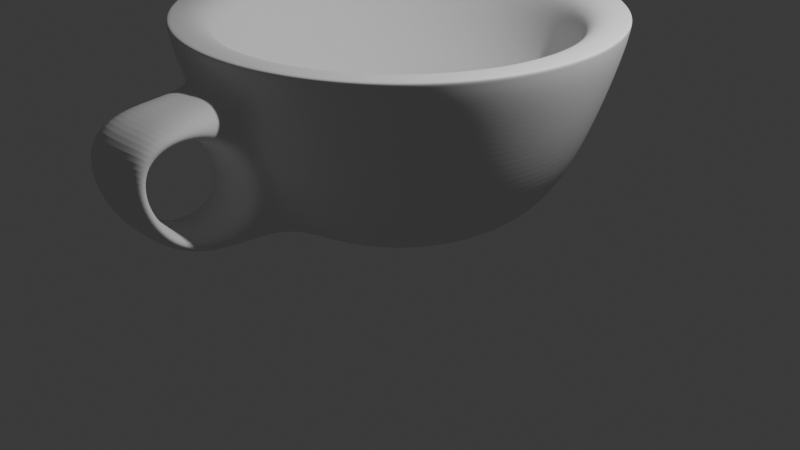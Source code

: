 # Source: Chasha.blend  (saved by Blender 4.3.34; exported with 4.5.12 LTS)
import bpy
from mathutils import Matrix  # noqa: F401  (used for matrix-valued properties, if any)

bpy.ops.wm.read_factory_settings(use_empty=True)
scene = bpy.context.scene
scene.name = 'Scene'

# ---- collections
col_collection = bpy.data.collections.new('Collection'); scene.collection.children.link(col_collection)

# ---- world
world_world = bpy.data.worlds.new('World'); scene.world = world_world
world_world.use_nodes = True; world_world.node_tree.nodes.clear()
_N = world_world.node_tree.nodes; _L = world_world.node_tree.links
n0 = _N.new('ShaderNodeOutputWorld'); n0.name = 'World Output'; n0.location = (300, 300)
n1 = _N.new('ShaderNodeBackground'); n1.name = 'Background'; n1.location = (10, 300)
n1.inputs[0].default_value = (0.05088, 0.05088, 0.05088, 1.0)
_L.new(n1.outputs[0], n0.inputs[0])
n0.is_active_output = True
world_world.color = (0.05088, 0.05088, 0.05088)
world_world.sun_shadow_jitter_overblur = 0.0

# ---- cameras
cam_camera = bpy.data.cameras.new('Camera')
cam_camera.clip_end = 100.0
cam_camera.ortho_scale = 7.314

# ---- lights
light_light = bpy.data.lights.new('Light', 'POINT')
light_light.energy = 1000.0
light_light.shadow_soft_size = 0.1

# ---- meshes
me_cylinder = bpy.data.meshes.new('Cylinder')
me_cylinder.from_pydata([(0.0, 1.0, -1.0), (-1.923e-08, 1.661, 1.0), (0.1951, 0.9808, -1.0), (0.324, 1.629, 1.0), (0.3827, 0.9239, -1.0), (0.6355, 1.534, 1.0), (0.5556, 0.8315, -1.0), (0.9225, 1.381, 1.0), (0.7071, 0.7071, -1.0), (1.174, 1.174, 1.0), (0.8315, 0.5556, -1.0), (1.381, 0.9225, 1.0), (0.9239, 0.3827, -1.0), (1.534, 0.6355, 1.0), (0.9808, 0.1951, -1.0), (1.629, 0.324, 1.0), (1.0, 0.0, -1.0), (1.661, -1.161e-08, 1.0), (0.9808, -0.1951, -1.0), (1.629, -0.324, 1.0), (0.9239, -0.3827, -1.0), (1.534, -0.6355, 1.0), (0.8315, -0.5556, -1.0), (1.381, -0.9225, 1.0), (0.7071, -0.7071, -1.0), (1.174, -1.174, 1.0), (0.5556, -0.8315, -1.0), (0.9225, -1.381, 1.0), (0.3827, -0.9239, -1.0), (0.6355, -1.534, 1.0), (0.1951, -0.9808, -1.0), (0.324, -1.629, 1.0), (0.0, -1.0, -1.0), (-1.923e-08, -1.661, 1.0), (-0.1951, -0.9808, -1.0), (-0.324, -1.629, 1.0), (-0.3827, -0.9239, -1.0), (-0.6355, -1.534, 1.0), (-0.5556, -0.8315, -1.0), (-0.9225, -1.381, 1.0), (-0.7071, -0.7071, -1.0), (-1.174, -1.174, 1.0), (-0.8315, -0.5556, -1.0), (-1.381, -0.9225, 1.0), (-0.9239, -0.3827, -1.0), (-1.534, -0.6355, 1.0), (-0.9808, -0.1951, -1.0), (-1.629, -0.324, 1.0), (-1.0, 0.0, -1.0), (-1.661, -1.161e-08, 1.0), (-0.9808, 0.1951, -1.0), (-1.629, 0.324, 1.0), (-0.9239, 0.3827, -1.0), (-1.534, 0.6355, 1.0), (-0.8315, 0.5556, -1.0), (-1.381, 0.9225, 1.0), (-0.7071, 0.7071, -1.0), (-1.174, 1.174, 1.0), (-0.5556, 0.8315, -1.0), (-0.9225, 1.381, 1.0), (-0.3827, 0.9239, -1.0), (-0.6355, 1.534, 1.0), (-0.1951, 0.9808, -1.0), (-0.324, 1.629, 1.0), (0.4178, 2.101, 1.0), (-1.382e-08, 2.142, 1.0), (0.8196, 1.979, 1.0), (1.19, 1.781, 1.0), (1.514, 1.514, 1.0), (1.781, 1.19, 1.0), (1.979, 0.8196, 1.0), (2.101, 0.4178, 1.0), (2.142, -1.701e-08, 1.0), (2.101, -0.4178, 1.0), (1.979, -0.8196, 1.0), (1.781, -1.19, 1.0), (1.514, -1.514, 1.0), (1.19, -1.781, 1.0), (0.8196, -1.979, 1.0), (0.4178, -2.101, 1.0), (-1.382e-08, -2.142, 1.0), (-0.4178, -2.101, 1.0), (-0.8196, -1.979, 1.0), (-1.19, -1.781, 1.0), (-1.514, -1.514, 1.0), (-1.781, -1.19, 1.0), (-1.979, -0.8196, 1.0), (-2.101, -0.4178, 1.0), (-2.142, -1.701e-08, 1.0), (-2.101, 0.4178, 1.0), (-1.979, 0.8196, 1.0), (-1.781, 1.19, 1.0), (-1.514, 1.514, 1.0), (-1.19, 1.781, 1.0), (-0.8196, 1.979, 1.0), (-0.4178, 2.101, 1.0), (-2.303e-08, 1.661, 0.2681), (0.324, 1.629, 0.2681), (0.6355, 1.534, 0.2681), (0.9225, 1.381, 0.2681), (1.174, 1.174, 0.2681), (1.381, 0.9225, 0.2681), (1.534, 0.6355, 0.2681), (1.629, 0.324, 0.2681), (1.661, -1.161e-08, 0.2681), (1.629, -0.324, 0.2681), (1.534, -0.6355, 0.2681), (1.381, -0.9225, 0.2681), (1.174, -1.174, 0.2681), (0.9225, -1.381, 0.2681), (0.6355, -1.534, 0.2681), (0.324, -1.629, 0.2681), (-2.303e-08, -1.661, 0.2681), (-0.324, -1.629, 0.2681), (-0.6355, -1.534, 0.2681), (-0.9225, -1.381, 0.2681), (-1.174, -1.174, 0.2681), (-1.381, -0.9225, 0.2681), (-1.534, -0.6355, 0.2681), (-1.629, -0.324, 0.2681), (-1.661, -1.161e-08, 0.2681), (-1.629, 0.324, 0.2681), (-1.534, 0.6355, 0.2681), (-1.381, 0.9225, 0.2681), (-1.174, 1.174, 0.2681), (-0.9225, 1.381, 0.2681), (-0.6355, 1.534, 0.2681), (-0.324, 1.629, 0.2681), (2.03e-08, 0.8438, -0.8261), (0.1646, 0.8276, -0.8261), (0.3229, 0.7796, -0.8261), (0.4688, 0.7016, -0.8261), (0.5966, 0.5966, -0.8261), (0.7016, 0.4688, -0.8261), (0.7796, 0.3229, -0.8261), (0.8276, 0.1646, -0.8261), (0.8438, -2.972e-08, -0.8261), (0.8276, -0.1646, -0.8261), (0.7796, -0.3229, -0.8261), (0.7016, -0.4688, -0.8261), (0.5966, -0.5966, -0.8261), (0.4688, -0.7016, -0.8261), (0.3229, -0.7796, -0.8261), (0.1646, -0.8276, -0.8261), (2.03e-08, -0.8438, -0.8261), (-0.1646, -0.8276, -0.8261), (-0.3229, -0.7796, -0.8261), (-0.4688, -0.7016, -0.8261), (-0.5966, -0.5966, -0.8261), (-0.7016, -0.4688, -0.8261), (-0.7796, -0.3229, -0.8261), (-0.8276, -0.1646, -0.8261), (-0.8438, -2.972e-08, -0.8261), (-0.8276, 0.1646, -0.8261), (-0.7796, 0.3229, -0.8261), (-0.7016, 0.4688, -0.8261), (-0.5966, 0.5966, -0.8261), (-0.4688, 0.7016, -0.8261), (-0.3229, 0.7796, -0.8261), (-0.1646, 0.8276, -0.8261), (-7.703e-09, 1.636, -0.6587), (-1.316e-08, 2.087, 0.6587), (0.4072, 2.047, 0.6587), (0.3192, 1.605, -0.6587), (0.7987, 1.928, 0.6587), (0.6261, 1.512, -0.6587), (1.16, 1.735, 0.6587), (0.909, 1.36, -0.6587), (1.476, 1.476, 0.6587), (1.157, 1.157, -0.6587), (1.735, 1.16, 0.6587), (1.36, 0.909, -0.6587), (1.928, 0.7987, 0.6587), (1.512, 0.6261, -0.6587), (2.047, 0.4072, 0.6587), (1.605, 0.3192, -0.6587), (2.087, -1.517e-08, 0.6587), (1.636, -8.445e-09, -0.6587), (2.047, -0.4072, 0.6587), (1.605, -0.3192, -0.6587), (1.928, -0.7987, 0.6587), (1.512, -0.6261, -0.6587), (1.735, -1.16, 0.6587), (1.36, -0.909, -0.6587), (1.476, -1.476, 0.6587), (1.157, -1.157, -0.6587), (1.16, -1.735, 0.6587), (0.909, -1.36, -0.6587), (0.7987, -1.928, 0.6587), (0.6261, -1.512, -0.6587), (0.3949, -2.18, 0.4747), (0.3315, -1.861, -0.4747), (-1.316e-08, -2.087, 0.6587), (-7.703e-09, -1.636, -0.6587), (-0.3949, -2.18, 0.4747), (-0.3315, -1.861, -0.4747), (-0.7987, -1.928, 0.6587), (-0.6261, -1.512, -0.6587), (-1.16, -1.735, 0.6587), (-0.909, -1.36, -0.6587), (-1.476, -1.476, 0.6587), (-1.157, -1.157, -0.6587), (-1.735, -1.16, 0.6587), (-1.36, -0.909, -0.6587), (-1.928, -0.7987, 0.6587), (-1.512, -0.6261, -0.6587), (-2.047, -0.4072, 0.6587), (-1.605, -0.3192, -0.6587), (-2.087, -1.517e-08, 0.6587), (-1.636, -8.445e-09, -0.6587), (-2.047, 0.4072, 0.6587), (-1.605, 0.3192, -0.6587), (-1.928, 0.7987, 0.6587), (-1.512, 0.6261, -0.6587), (-1.735, 1.16, 0.6587), (-1.36, 0.909, -0.6587), (-1.476, 1.476, 0.6587), (-1.157, 1.157, -0.6587), (-1.16, 1.735, 0.6587), (-0.909, 1.36, -0.6587), (-0.7987, 1.928, 0.6587), (-0.6261, 1.512, -0.6587), (-0.4072, 2.047, 0.6587), (-0.3192, 1.605, -0.6587), (0.3949, -3.104, 0.4747), (0.3315, -2.785, -0.4747), (-1.316e-08, -3.401, 0.6587), (-7.703e-09, -2.95, -0.6587), (-0.3949, -3.104, 0.4747), (-0.3315, -2.785, -0.4747), (0.4072, -2.047, 0.6587), (0.3192, -1.605, -0.6587), (-0.3192, -1.605, -0.6587), (-0.3192, -2.918, -0.6587), (-0.4072, -2.047, 0.6587), (0.4072, -3.361, 0.6587), (0.3192, -2.918, -0.6587), (-0.4072, -3.361, 0.6587), (-1.381e-08, 2.14, 0.9926), (0.4176, 2.099, 0.9926), (0.8191, 1.978, 0.9926), (1.189, 1.78, 0.9926), (1.514, 1.514, 0.9926), (1.78, 1.189, 0.9926), (1.978, 0.8191, 0.9926), (2.099, 0.4176, 0.9926), (2.14, -1.697e-08, 0.9926), (2.099, -0.4176, 0.9926), (1.978, -0.8191, 0.9926), (1.78, -1.189, 0.9926), (1.514, -1.514, 0.9926), (1.189, -1.78, 0.9926), (0.8191, -1.978, 0.9926), (0.4176, -2.099, 0.9926), (-1.381e-08, -2.14, 0.9926), (-0.4176, -2.099, 0.9926), (-0.8191, -1.978, 0.9926), (-1.189, -1.78, 0.9926), (-1.514, -1.514, 0.9926), (-1.78, -1.189, 0.9926), (-1.978, -0.8191, 0.9926), (-2.099, -0.4176, 0.9926), (-2.14, -1.697e-08, 0.9926), (-2.099, 0.4176, 0.9926), (-1.978, 0.8191, 0.9926), (-1.78, 1.189, 0.9926), (-1.514, 1.514, 0.9926), (-1.189, 1.78, 0.9926), (-0.8191, 1.978, 0.9926), (-0.4176, 2.099, 0.9926), (0.2144, 1.078, -0.9468), (0.4206, 1.015, -0.9468), (0.6106, 0.9139, -0.9468), (0.7772, 0.7772, -0.9468), (0.9139, 0.6106, -0.9468), (1.015, 0.4206, -0.9468), (1.078, 0.2144, -0.9468), (1.099, -1.315e-09, -0.9468), (1.078, -0.2144, -0.9468), (1.015, -0.4206, -0.9468), (0.9139, -0.6106, -0.9468), (0.7772, -0.7772, -0.9468), (0.6106, -0.9139, -0.9468), (0.4206, -1.015, -0.9468), (0.2144, -1.078, -0.9468), (-1.2e-09, -1.099, -0.9468), (-0.2144, -1.078, -0.9468), (-0.4206, -1.015, -0.9468), (-0.6106, -0.9139, -0.9468), (-0.7772, -0.7772, -0.9468), (-0.9139, -0.6106, -0.9468), (-1.015, -0.4206, -0.9468), (-1.078, -0.2144, -0.9468), (-1.099, -1.315e-09, -0.9468), (-1.078, 0.2144, -0.9468), (-1.015, 0.4206, -0.9468), (-0.9139, 0.6106, -0.9468), (-0.7772, 0.7772, -0.9468), (-0.6106, 0.9139, -0.9468), (-0.4206, 1.015, -0.9468), (-0.2144, 1.078, -0.9468), (-1.2e-09, 1.099, -0.9468), (-0.7625, -0.7625, -0.5119), (-0.8966, -0.5991, -0.5119), (1.058, 0.2104, -0.5119), (1.078, -2.452e-08, -0.5119), (-0.9962, -0.4127, -0.5119), (1.058, -0.2104, -0.5119), (-1.058, -0.2104, -0.5119), (0.9962, -0.4127, -0.5119), (-1.078, -2.452e-08, -0.5119), (0.8966, -0.5991, -0.5119), (-1.058, 0.2104, -0.5119), (0.7625, -0.7625, -0.5119), (-0.9962, 0.4127, -0.5119), (0.5991, -0.8966, -0.5119), (-0.8966, 0.5991, -0.5119), (0.4127, -0.9962, -0.5119), (7.855e-09, 1.078, -0.5119), (0.2104, 1.058, -0.5119), (-0.7625, 0.7625, -0.5119), (0.2104, -1.058, -0.5119), (0.4127, 0.9962, -0.5119), (-0.5991, 0.8966, -0.5119), (7.855e-09, -1.078, -0.5119), (0.5991, 0.8966, -0.5119), (-0.4127, 0.9962, -0.5119), (-0.2104, -1.058, -0.5119), (0.7625, 0.7625, -0.5119), (-0.2104, 1.058, -0.5119), (-0.4127, -0.9962, -0.5119), (0.8966, 0.5991, -0.5119), (-0.5991, -0.8966, -0.5119), (0.9962, 0.4127, -0.5119)], [], [(238, 65, 64, 239), (239, 64, 66, 240), (240, 66, 67, 241), (241, 67, 68, 242), (242, 68, 69, 243), (243, 69, 70, 244), (244, 70, 71, 245), (245, 71, 72, 246), (246, 72, 73, 247), (247, 73, 74, 248), (248, 74, 75, 249), (249, 75, 76, 250), (250, 76, 77, 251), (251, 77, 78, 252), (252, 78, 79, 253), (253, 79, 80, 254), (254, 80, 81, 255), (255, 81, 82, 256), (256, 82, 83, 257), (257, 83, 84, 258), (258, 84, 85, 259), (259, 85, 86, 260), (260, 86, 87, 261), (261, 87, 88, 262), (262, 88, 89, 263), (263, 89, 90, 264), (264, 90, 91, 265), (265, 91, 92, 266), (266, 92, 93, 267), (267, 93, 94, 268), (15, 13, 102, 103), (268, 94, 95, 269), (269, 95, 65, 238), (0, 2, 4, 6, 8, 10, 12, 14, 16, 18, 20, 22, 24, 26, 28, 30, 32, 34, 36, 38, 40, 42, 44, 46, 48, 50, 52, 54, 56, 58, 60, 62), (1, 3, 64, 65), (3, 5, 66, 64), (5, 7, 67, 66), (7, 9, 68, 67), (9, 11, 69, 68), (11, 13, 70, 69), (13, 15, 71, 70), (15, 17, 72, 71), (17, 19, 73, 72), (19, 21, 74, 73), (21, 23, 75, 74), (23, 25, 76, 75), (25, 27, 77, 76), (27, 29, 78, 77), (29, 31, 79, 78), (31, 33, 80, 79), (33, 35, 81, 80), (35, 37, 82, 81), (37, 39, 83, 82), (39, 41, 84, 83), (41, 43, 85, 84), (43, 45, 86, 85), (45, 47, 87, 86), (47, 49, 88, 87), (49, 51, 89, 88), (51, 53, 90, 89), (53, 55, 91, 90), (55, 57, 92, 91), (57, 59, 93, 92), (59, 61, 94, 93), (61, 63, 95, 94), (63, 1, 65, 95), (303, 302, 148, 149), (43, 41, 116, 117), (17, 15, 103, 104), (45, 43, 117, 118), (19, 17, 104, 105), (47, 45, 118, 119), (21, 19, 105, 106), (49, 47, 119, 120), (23, 21, 106, 107), (51, 49, 120, 121), (25, 23, 107, 108), (53, 51, 121, 122), (27, 25, 108, 109), (55, 53, 122, 123), (29, 27, 109, 110), (3, 1, 96, 97), (57, 55, 123, 124), (31, 29, 110, 111), (5, 3, 97, 98), (59, 57, 124, 125), (33, 31, 111, 112), (7, 5, 98, 99), (61, 59, 125, 126), (35, 33, 112, 113), (9, 7, 99, 100), (63, 61, 126, 127), (37, 35, 113, 114), (11, 9, 100, 101), (1, 63, 127, 96), (39, 37, 114, 115), (13, 11, 101, 102), (41, 39, 115, 116), (129, 128, 159, 158, 157, 156, 155, 154, 153, 152, 151, 150, 149, 148, 147, 146, 145, 144, 143, 142, 141, 140, 139, 138, 137, 136, 135, 134, 133, 132, 131, 130), (305, 304, 135, 136), (306, 303, 149, 150), (307, 305, 136, 137), (308, 306, 150, 151), (309, 307, 137, 138), (310, 308, 151, 152), (311, 309, 138, 139), (312, 310, 152, 153), (313, 311, 139, 140), (314, 312, 153, 154), (315, 313, 140, 141), (316, 314, 154, 155), (317, 315, 141, 142), (319, 318, 128, 129), (320, 316, 155, 156), (321, 317, 142, 143), (322, 319, 129, 130), (323, 320, 156, 157), (324, 321, 143, 144), (325, 322, 130, 131), (326, 323, 157, 158), (327, 324, 144, 145), (328, 325, 131, 132), (329, 326, 158, 159), (330, 327, 145, 146), (331, 328, 132, 133), (318, 329, 159, 128), (332, 330, 146, 147), (333, 331, 133, 134), (302, 332, 147, 148), (304, 333, 134, 135), (300, 223, 160, 301), (223, 222, 161, 160), (299, 221, 223, 300), (221, 220, 222, 223), (298, 219, 221, 299), (219, 218, 220, 221), (297, 217, 219, 298), (217, 216, 218, 219), (296, 215, 217, 297), (215, 214, 216, 217), (295, 213, 215, 296), (213, 212, 214, 215), (294, 211, 213, 295), (211, 210, 212, 213), (293, 209, 211, 294), (209, 208, 210, 211), (292, 207, 209, 293), (207, 206, 208, 209), (291, 205, 207, 292), (205, 204, 206, 207), (290, 203, 205, 291), (203, 202, 204, 205), (289, 201, 203, 290), (201, 200, 202, 203), (288, 199, 201, 289), (199, 198, 200, 201), (287, 197, 199, 288), (197, 196, 198, 199), (286, 232, 197, 287), (232, 234, 196, 197), (285, 193, 232, 286), (230, 192, 226, 235), (284, 231, 193, 285), (229, 228, 224, 225), (283, 189, 231, 284), (189, 188, 230, 231), (282, 187, 189, 283), (187, 186, 188, 189), (281, 185, 187, 282), (185, 184, 186, 187), (280, 183, 185, 281), (183, 182, 184, 185), (279, 181, 183, 280), (181, 180, 182, 183), (278, 179, 181, 279), (179, 178, 180, 181), (277, 177, 179, 278), (177, 176, 178, 179), (276, 175, 177, 277), (175, 174, 176, 177), (275, 173, 175, 276), (173, 172, 174, 175), (274, 171, 173, 275), (171, 170, 172, 173), (273, 169, 171, 274), (169, 168, 170, 171), (272, 167, 169, 273), (167, 166, 168, 169), (271, 165, 167, 272), (165, 164, 166, 167), (270, 163, 165, 271), (163, 162, 164, 165), (301, 160, 163, 270), (160, 161, 162, 163), (227, 226, 237, 233), (236, 235, 226, 227), (195, 229, 225, 191), (192, 234, 237, 226), (193, 231, 236, 227), (232, 193, 227, 233), (190, 191, 231, 230), (229, 195, 232, 233), (195, 194, 234, 232), (225, 224, 235, 236), (228, 229, 233, 237), (194, 228, 237, 234), (224, 190, 230, 235), (191, 225, 236, 231), (228, 194, 190, 224), (194, 195, 191, 190), (222, 269, 238, 161), (220, 268, 269, 222), (218, 267, 268, 220), (216, 266, 267, 218), (214, 265, 266, 216), (212, 264, 265, 214), (210, 263, 264, 212), (208, 262, 263, 210), (206, 261, 262, 208), (204, 260, 261, 206), (202, 259, 260, 204), (200, 258, 259, 202), (198, 257, 258, 200), (196, 256, 257, 198), (234, 255, 256, 196), (192, 254, 255, 234), (230, 253, 254, 192), (188, 252, 253, 230), (186, 251, 252, 188), (184, 250, 251, 186), (182, 249, 250, 184), (180, 248, 249, 182), (178, 247, 248, 180), (176, 246, 247, 178), (174, 245, 246, 176), (172, 244, 245, 174), (170, 243, 244, 172), (168, 242, 243, 170), (166, 241, 242, 168), (164, 240, 241, 166), (162, 239, 240, 164), (161, 238, 239, 162), (0, 301, 270, 2), (2, 270, 271, 4), (4, 271, 272, 6), (6, 272, 273, 8), (8, 273, 274, 10), (10, 274, 275, 12), (12, 275, 276, 14), (14, 276, 277, 16), (16, 277, 278, 18), (18, 278, 279, 20), (20, 279, 280, 22), (22, 280, 281, 24), (24, 281, 282, 26), (26, 282, 283, 28), (28, 283, 284, 30), (30, 284, 285, 32), (32, 285, 286, 34), (34, 286, 287, 36), (36, 287, 288, 38), (38, 288, 289, 40), (40, 289, 290, 42), (42, 290, 291, 44), (44, 291, 292, 46), (46, 292, 293, 48), (48, 293, 294, 50), (50, 294, 295, 52), (52, 295, 296, 54), (54, 296, 297, 56), (56, 297, 298, 58), (58, 298, 299, 60), (60, 299, 300, 62), (62, 300, 301, 0), (103, 102, 333, 304), (116, 115, 332, 302), (102, 101, 331, 333), (115, 114, 330, 332), (96, 127, 329, 318), (101, 100, 328, 331), (114, 113, 327, 330), (127, 126, 326, 329), (100, 99, 325, 328), (113, 112, 324, 327), (126, 125, 323, 326), (99, 98, 322, 325), (112, 111, 321, 324), (125, 124, 320, 323), (98, 97, 319, 322), (111, 110, 317, 321), (124, 123, 316, 320), (97, 96, 318, 319), (110, 109, 315, 317), (123, 122, 314, 316), (109, 108, 313, 315), (122, 121, 312, 314), (108, 107, 311, 313), (121, 120, 310, 312), (107, 106, 309, 311), (120, 119, 308, 310), (106, 105, 307, 309), (119, 118, 306, 308), (105, 104, 305, 307), (118, 117, 303, 306), (104, 103, 304, 305), (117, 116, 302, 303)])
_uv = me_cylinder.uv_layers.new(name='UVMap')
_uv.uv.foreach_set('vector', [1.0, 0.9974, 1.0, 1.0, 0.9688, 1.0, 0.9687, 0.9974, 0.9687, 0.9974, 0.9688, 1.0, 0.9375, 1.0, 0.9375, 0.9974, 0.9375, 0.9974, 0.9375, 1.0, 0.9062, 1.0, 0.9062, 0.9974, 0.9062, 0.9974, 0.9062, 1.0, 0.875, 1.0, 0.875, 0.9974, 0.875, 0.9974, 0.875, 1.0, 0.8438, 1.0, 0.8438, 0.9974, 0.8438, 0.9974, 0.8438, 1.0, 0.8125, 1.0, 0.8125, 0.9974, 0.8125, 0.9974, 0.8125, 1.0, 0.7812, 1.0, 0.7812, 0.9974, 0.7812, 0.9974, 0.7812, 1.0, 0.75, 1.0, 0.75, 0.9974, 0.75, 0.9974, 0.75, 1.0, 0.7188, 1.0, 0.7188, 0.9974, 0.7188, 0.9974, 0.7188, 1.0, 0.6875, 1.0, 0.6875, 0.9974, 0.6875, 0.9974, 0.6875, 1.0, 0.6562, 1.0, 0.6562, 0.9974, 0.6562, 0.9974, 0.6562, 1.0, 0.625, 1.0, 0.625, 0.9974, 0.625, 0.9974, 0.625, 1.0, 0.5938, 1.0, 0.5938, 0.9974, 0.5938, 0.9974, 0.5938, 1.0, 0.5625, 1.0, 0.5625, 0.9974, 0.5625, 0.9974, 0.5625, 1.0, 0.5312, 1.0, 0.5312, 0.9974, 0.5312, 0.9974, 0.5312, 1.0, 0.5, 1.0, 0.5, 0.9974, 0.5, 0.9974, 0.5, 1.0, 0.4688, 1.0, 0.4688, 0.9974, 0.4688, 0.9974, 0.4688, 1.0, 0.4375, 1.0, 0.4375, 0.9974, 0.4375, 0.9974, 0.4375, 1.0, 0.4062, 1.0, 0.4062, 0.9974, 0.4062, 0.9974, 0.4062, 1.0, 0.375, 1.0, 0.375, 0.9974, 0.375, 0.9974, 0.375, 1.0, 0.3438, 1.0, 0.3438, 0.9974, 0.3438, 0.9974, 0.3438, 1.0, 0.3125, 1.0, 0.3125, 0.9974, 0.3125, 0.9974, 0.3125, 1.0, 0.2812, 1.0, 0.2812, 0.9974, 0.2812, 0.9974, 0.2812, 1.0, 0.25, 1.0, 0.25, 0.9974, 0.25, 0.9974, 0.25, 1.0, 0.2188, 1.0, 0.2188, 0.9974, 0.2188, 0.9974, 0.2188, 1.0, 0.1875, 1.0, 0.1875, 0.9974, 0.1875, 0.9974, 0.1875, 1.0, 0.1562, 1.0, 0.1562, 0.9974, 0.1562, 0.9974, 0.1562, 1.0, 0.125, 1.0, 0.125, 0.9974, 0.125, 0.9974, 0.125, 1.0, 0.09375, 1.0, 0.09375, 0.9974, 0.09375, 0.9974, 0.09375, 1.0, 0.0625, 1.0, 0.0625, 0.9974, 0.4325, 0.2863, 0.4219, 0.3212, 0.4219, 0.3212, 0.4325, 0.2863, 0.0625, 0.9974, 0.0625, 1.0, 0.03125, 1.0, 0.03125, 0.9974, 0.03125, 0.9974, 0.03125, 1.0, 0.0, 1.0, -3.936e-05, 0.9974, 0.75, 0.49, 0.7968, 0.4854, 0.8418, 0.4717, 0.8833, 0.4496, 0.9197, 0.4197, 0.9496, 0.3833, 0.9717, 0.3418, 0.9854, 0.2968, 0.99, 0.25, 0.9854, 0.2032, 0.9717, 0.1582, 0.9496, 0.1167, 0.9197, 0.08029, 0.8833, 0.05045, 0.8418, 0.02827, 0.7968, 0.01461, 0.75, 0.01, 0.7032, 0.01461, 0.6582, 0.02827, 0.6167, 0.05045, 0.5803, 0.08029, 0.5504, 0.1167, 0.5283, 0.1582, 0.5146, 0.2032, 0.51, 0.25, 0.5146, 0.2968, 0.5283, 0.3418, 0.5504, 0.3833, 0.5803, 0.4197, 0.6167, 0.4496, 0.6582, 0.4717, 0.7032, 0.4854, 0.25, 0.4361, 0.2863, 0.4325, 0.2968, 0.4854, 0.25, 0.49, 0.2863, 0.4325, 0.3212, 0.4219, 0.3418, 0.4717, 0.2968, 0.4854, 0.3212, 0.4219, 0.3534, 0.4047, 0.3833, 0.4496, 0.3418, 0.4717, 0.3534, 0.4047, 0.3816, 0.3816, 0.4197, 0.4197, 0.3833, 0.4496, 0.3816, 0.3816, 0.4047, 0.3534, 0.4496, 0.3833, 0.4197, 0.4197, 0.4047, 0.3534, 0.4219, 0.3212, 0.4717, 0.3418, 0.4496, 0.3833, 0.4219, 0.3212, 0.4325, 0.2863, 0.4854, 0.2968, 0.4717, 0.3418, 0.4325, 0.2863, 0.4361, 0.25, 0.49, 0.25, 0.4854, 0.2968, 0.4361, 0.25, 0.4325, 0.2137, 0.4854, 0.2032, 0.49, 0.25, 0.4325, 0.2137, 0.4219, 0.1788, 0.4717, 0.1582, 0.4854, 0.2032, 0.4219, 0.1788, 0.4047, 0.1466, 0.4496, 0.1167, 0.4717, 0.1582, 0.4047, 0.1466, 0.3816, 0.1184, 0.4197, 0.08029, 0.4496, 0.1167, 0.3816, 0.1184, 0.3534, 0.09528, 0.3833, 0.05045, 0.4197, 0.08029, 0.3534, 0.09528, 0.3212, 0.07808, 0.3418, 0.02827, 0.3833, 0.05045, 0.3212, 0.07808, 0.2863, 0.06749, 0.2968, 0.01461, 0.3418, 0.02827, 0.2863, 0.06749, 0.25, 0.06391, 0.25, 0.01, 0.2968, 0.01461, 0.25, 0.06391, 0.2137, 0.06749, 0.2032, 0.01461, 0.25, 0.01, 0.2137, 0.06749, 0.1788, 0.07808, 0.1582, 0.02827, 0.2032, 0.01461, 0.1788, 0.07808, 0.1466, 0.09528, 0.1167, 0.05045, 0.1582, 0.02827, 0.1466, 0.09528, 0.1184, 0.1184, 0.08029, 0.08029, 0.1167, 0.05045, 0.1184, 0.1184, 0.09528, 0.1466, 0.05045, 0.1167, 0.08029, 0.08029, 0.09528, 0.1466, 0.07808, 0.1788, 0.02827, 0.1582, 0.05045, 0.1167, 0.07808, 0.1788, 0.06749, 0.2137, 0.01461, 0.2032, 0.02827, 0.1582, 0.06749, 0.2137, 0.06391, 0.25, 0.01, 0.25, 0.01461, 0.2032, 0.06391, 0.25, 0.06749, 0.2863, 0.01461, 0.2968, 0.01, 0.25, 0.06749, 0.2863, 0.07808, 0.3212, 0.02827, 0.3418, 0.01461, 0.2968, 0.07808, 0.3212, 0.09528, 0.3534, 0.05045, 0.3833, 0.02827, 0.3418, 0.09528, 0.3534, 0.1184, 0.3816, 0.08029, 0.4197, 0.05045, 0.3833, 0.1184, 0.3816, 0.1466, 0.4047, 0.1167, 0.4496, 0.08029, 0.4197, 0.1466, 0.4047, 0.1788, 0.4219, 0.1582, 0.4717, 0.1167, 0.4496, 0.1788, 0.4219, 0.2137, 0.4325, 0.2032, 0.4854, 0.1582, 0.4717, 0.2137, 0.4325, 0.25, 0.4361, 0.25, 0.49, 0.2032, 0.4854, 0.09528, 0.1466, 0.1184, 0.1184, 0.1184, 0.1184, 0.09528, 0.1466, 0.09528, 0.1466, 0.1184, 0.1184, 0.1184, 0.1184, 0.09528, 0.1466, 0.4361, 0.25, 0.4325, 0.2863, 0.4325, 0.2863, 0.4361, 0.25, 0.07808, 0.1788, 0.09528, 0.1466, 0.09528, 0.1466, 0.07808, 0.1788, 0.4325, 0.2137, 0.4361, 0.25, 0.4361, 0.25, 0.4325, 0.2137, 0.06749, 0.2137, 0.07808, 0.1788, 0.07808, 0.1788, 0.06749, 0.2137, 0.4219, 0.1788, 0.4325, 0.2137, 0.4325, 0.2137, 0.4219, 0.1788, 0.06391, 0.25, 0.06749, 0.2137, 0.06749, 0.2137, 0.06391, 0.25, 0.4047, 0.1466, 0.4219, 0.1788, 0.4219, 0.1788, 0.4047, 0.1466, 0.06749, 0.2863, 0.06391, 0.25, 0.06391, 0.25, 0.06749, 0.2863, 0.3816, 0.1184, 0.4047, 0.1466, 0.4047, 0.1466, 0.3816, 0.1184, 0.07808, 0.3212, 0.06749, 0.2863, 0.06749, 0.2863, 0.07808, 0.3212, 0.3534, 0.09528, 0.3816, 0.1184, 0.3816, 0.1184, 0.3534, 0.09528, 0.09528, 0.3534, 0.07808, 0.3212, 0.07808, 0.3212, 0.09528, 0.3534, 0.3212, 0.07808, 0.3534, 0.09528, 0.3534, 0.09528, 0.3212, 0.07808, 0.2863, 0.4325, 0.25, 0.4361, 0.25, 0.4361, 0.2863, 0.4325, 0.1184, 0.3816, 0.09528, 0.3534, 0.09528, 0.3534, 0.1184, 0.3816, 0.2863, 0.06749, 0.3212, 0.07808, 0.3212, 0.07808, 0.2863, 0.06749, 0.3212, 0.4219, 0.2863, 0.4325, 0.2863, 0.4325, 0.3212, 0.4219, 0.1466, 0.4047, 0.1184, 0.3816, 0.1184, 0.3816, 0.1466, 0.4047, 0.25, 0.06391, 0.2863, 0.06749, 0.2863, 0.06749, 0.25, 0.06391, 0.3534, 0.4047, 0.3212, 0.4219, 0.3212, 0.4219, 0.3534, 0.4047, 0.1788, 0.4219, 0.1466, 0.4047, 0.1466, 0.4047, 0.1788, 0.4219, 0.2137, 0.06749, 0.25, 0.06391, 0.25, 0.06391, 0.2137, 0.06749, 0.3816, 0.3816, 0.3534, 0.4047, 0.3534, 0.4047, 0.3816, 0.3816, 0.2137, 0.4325, 0.1788, 0.4219, 0.1788, 0.4219, 0.2137, 0.4325, 0.1788, 0.07808, 0.2137, 0.06749, 0.2137, 0.06749, 0.1788, 0.07808, 0.4047, 0.3534, 0.3816, 0.3816, 0.3816, 0.3816, 0.4047, 0.3534, 0.25, 0.4361, 0.2137, 0.4325, 0.2137, 0.4325, 0.25, 0.4361, 0.1466, 0.09528, 0.1788, 0.07808, 0.1788, 0.07808, 0.1466, 0.09528, 0.4219, 0.3212, 0.4047, 0.3534, 0.4047, 0.3534, 0.4219, 0.3212, 0.1184, 0.1184, 0.1466, 0.09528, 0.1466, 0.09528, 0.1184, 0.1184, 0.2863, 0.4325, 0.25, 0.4361, 0.2137, 0.4325, 0.1788, 0.4219, 0.1466, 0.4047, 0.1184, 0.3816, 0.09528, 0.3534, 0.07808, 0.3212, 0.06749, 0.2863, 0.06391, 0.25, 0.06749, 0.2137, 0.07808, 0.1788, 0.09528, 0.1466, 0.1184, 0.1184, 0.1466, 0.09528, 0.1788, 0.07808, 0.2137, 0.06749, 0.25, 0.06391, 0.2863, 0.06749, 0.3212, 0.07808, 0.3534, 0.09528, 0.3816, 0.1184, 0.4047, 0.1466, 0.4219, 0.1788, 0.4325, 0.2137, 0.4361, 0.25, 0.4325, 0.2863, 0.4219, 0.3212, 0.4047, 0.3534, 0.3816, 0.3816, 0.3534, 0.4047, 0.3212, 0.4219, 0.4361, 0.25, 0.4325, 0.2863, 0.4325, 0.2863, 0.4361, 0.25, 0.07808, 0.1788, 0.09528, 0.1466, 0.09528, 0.1466, 0.07808, 0.1788, 0.4325, 0.2137, 0.4361, 0.25, 0.4361, 0.25, 0.4325, 0.2137, 0.06749, 0.2137, 0.07808, 0.1788, 0.07808, 0.1788, 0.06749, 0.2137, 0.4219, 0.1788, 0.4325, 0.2137, 0.4325, 0.2137, 0.4219, 0.1788, 0.06391, 0.25, 0.06749, 0.2137, 0.06749, 0.2137, 0.06391, 0.25, 0.4047, 0.1466, 0.4219, 0.1788, 0.4219, 0.1788, 0.4047, 0.1466, 0.06749, 0.2863, 0.06391, 0.25, 0.06391, 0.25, 0.06749, 0.2863, 0.3816, 0.1184, 0.4047, 0.1466, 0.4047, 0.1466, 0.3816, 0.1184, 0.07808, 0.3212, 0.06749, 0.2863, 0.06749, 0.2863, 0.07808, 0.3212, 0.3534, 0.09528, 0.3816, 0.1184, 0.3816, 0.1184, 0.3534, 0.09528, 0.09528, 0.3534, 0.07808, 0.3212, 0.07808, 0.3212, 0.09528, 0.3534, 0.3212, 0.07808, 0.3534, 0.09528, 0.3534, 0.09528, 0.3212, 0.07808, 0.2863, 0.4325, 0.25, 0.4361, 0.25, 0.4361, 0.2863, 0.4325, 0.1184, 0.3816, 0.09528, 0.3534, 0.09528, 0.3534, 0.1184, 0.3816, 0.2863, 0.06749, 0.3212, 0.07808, 0.3212, 0.07808, 0.2863, 0.06749, 0.3212, 0.4219, 0.2863, 0.4325, 0.2863, 0.4325, 0.3212, 0.4219, 0.1466, 0.4047, 0.1184, 0.3816, 0.1184, 0.3816, 0.1466, 0.4047, 0.25, 0.06391, 0.2863, 0.06749, 0.2863, 0.06749, 0.25, 0.06391, 0.3534, 0.4047, 0.3212, 0.4219, 0.3212, 0.4219, 0.3534, 0.4047, 0.1788, 0.4219, 0.1466, 0.4047, 0.1466, 0.4047, 0.1788, 0.4219, 0.2137, 0.06749, 0.25, 0.06391, 0.25, 0.06391, 0.2137, 0.06749, 0.3816, 0.3816, 0.3534, 0.4047, 0.3534, 0.4047, 0.3816, 0.3816, 0.2137, 0.4325, 0.1788, 0.4219, 0.1788, 0.4219, 0.2137, 0.4325, 0.1788, 0.07808, 0.2137, 0.06749, 0.2137, 0.06749, 0.1788, 0.07808, 0.4047, 0.3534, 0.3816, 0.3816, 0.3816, 0.3816, 0.4047, 0.3534, 0.25, 0.4361, 0.2137, 0.4325, 0.2137, 0.4325, 0.25, 0.4361, 0.1466, 0.09528, 0.1788, 0.07808, 0.1788, 0.07808, 0.1466, 0.09528, 0.4219, 0.3212, 0.4047, 0.3534, 0.4047, 0.3534, 0.4219, 0.3212, 0.1184, 0.1184, 0.1466, 0.09528, 0.1466, 0.09528, 0.1184, 0.1184, 0.4325, 0.2863, 0.4219, 0.3212, 0.4219, 0.3212, 0.4325, 0.2863, 0.03125, 0.5284, 0.03125, 0.6823, -0.002338, 0.6823, -0.0003641, 0.5284, 0.03125, 0.6823, 0.03125, 0.8798, -0.001811, 0.8798, -0.002338, 0.6823, 0.0625, 0.5284, 0.0625, 0.6823, 0.03125, 0.6823, 0.03125, 0.5284, 0.0625, 0.6823, 0.0625, 0.8798, 0.03125, 0.8798, 0.03125, 0.6823, 0.09375, 0.5284, 0.09375, 0.6823, 0.0625, 0.6823, 0.0625, 0.5284, 0.09375, 0.6823, 0.09375, 0.8798, 0.0625, 0.8798, 0.0625, 0.6823, 0.125, 0.5284, 0.125, 0.6823, 0.09375, 0.6823, 0.09375, 0.5284, 0.125, 0.6823, 0.125, 0.8798, 0.09375, 0.8798, 0.09375, 0.6823, 0.1562, 0.5284, 0.1562, 0.6823, 0.125, 0.6823, 0.125, 0.5284, 0.1562, 0.6823, 0.1562, 0.8798, 0.125, 0.8798, 0.125, 0.6823, 0.1875, 0.5284, 0.1875, 0.6823, 0.1562, 0.6823, 0.1562, 0.5284, 0.1875, 0.6823, 0.1875, 0.8798, 0.1562, 0.8798, 0.1562, 0.6823, 0.2188, 0.5284, 0.2187, 0.6823, 0.1875, 0.6823, 0.1875, 0.5284, 0.2187, 0.6823, 0.2188, 0.8798, 0.1875, 0.8798, 0.1875, 0.6823, 0.25, 0.5284, 0.25, 0.6823, 0.2187, 0.6823, 0.2188, 0.5284, 0.25, 0.6823, 0.25, 0.8798, 0.2188, 0.8798, 0.2187, 0.6823, 0.2812, 0.5284, 0.2812, 0.6823, 0.25, 0.6823, 0.25, 0.5284, 0.2812, 0.6823, 0.2812, 0.8798, 0.25, 0.8798, 0.25, 0.6823, 0.3125, 0.5284, 0.3125, 0.6823, 0.2812, 0.6823, 0.2812, 0.5284, 0.3125, 0.6823, 0.3125, 0.8798, 0.2812, 0.8798, 0.2812, 0.6823, 0.3438, 0.5284, 0.3437, 0.6823, 0.3125, 0.6823, 0.3125, 0.5284, 0.3437, 0.6823, 0.3438, 0.8798, 0.3125, 0.8798, 0.3125, 0.6823, 0.375, 0.5284, 0.375, 0.6823, 0.3437, 0.6823, 0.3438, 0.5284, 0.375, 0.6823, 0.375, 0.8798, 0.3438, 0.8798, 0.3437, 0.6823, 0.4062, 0.5284, 0.4062, 0.6823, 0.375, 0.6823, 0.375, 0.5284, 0.4062, 0.6823, 0.4062, 0.8798, 0.375, 0.8798, 0.375, 0.6823, 0.4375, 0.5284, 0.4375, 0.6823, 0.4062, 0.6823, 0.4062, 0.5284, 0.4375, 0.6823, 0.4375, 0.8798, 0.4062, 0.8798, 0.4062, 0.6823, 0.4688, 0.5284, 0.4688, 0.6823, 0.4375, 0.6823, 0.4375, 0.5284, 0.4688, 0.6823, 0.4688, 0.8798, 0.4375, 0.8798, 0.4375, 0.6823, 0.5, 0.5284, 0.5, 0.6823, 0.4688, 0.6823, 0.4688, 0.5284, 0.5312, 0.8798, 0.5, 0.8798, 0.5, 0.8798, 0.5312, 0.8798, 0.5312, 0.5284, 0.5312, 0.6823, 0.5, 0.6823, 0.5, 0.5284, 0.4688, 0.7099, 0.4688, 0.8523, 0.5312, 0.8523, 0.5312, 0.7099, 0.5625, 0.5284, 0.5625, 0.6823, 0.5312, 0.6823, 0.5312, 0.5284, 0.5625, 0.6823, 0.5625, 0.8798, 0.5312, 0.8798, 0.5312, 0.6823, 0.5938, 0.5284, 0.5937, 0.6823, 0.5625, 0.6823, 0.5625, 0.5284, 0.5937, 0.6823, 0.5938, 0.8798, 0.5625, 0.8798, 0.5625, 0.6823, 0.625, 0.5284, 0.625, 0.6823, 0.5937, 0.6823, 0.5938, 0.5284, 0.625, 0.6823, 0.625, 0.8798, 0.5938, 0.8798, 0.5937, 0.6823, 0.6562, 0.5284, 0.6562, 0.6823, 0.625, 0.6823, 0.625, 0.5284, 0.6562, 0.6823, 0.6562, 0.8798, 0.625, 0.8798, 0.625, 0.6823, 0.6875, 0.5284, 0.6875, 0.6823, 0.6562, 0.6823, 0.6562, 0.5284, 0.6875, 0.6823, 0.6875, 0.8798, 0.6562, 0.8798, 0.6562, 0.6823, 0.7188, 0.5284, 0.7187, 0.6823, 0.6875, 0.6823, 0.6875, 0.5284, 0.7187, 0.6823, 0.7188, 0.8798, 0.6875, 0.8798, 0.6875, 0.6823, 0.75, 0.5284, 0.75, 0.6823, 0.7187, 0.6823, 0.7188, 0.5284, 0.75, 0.6823, 0.75, 0.8798, 0.7188, 0.8798, 0.7187, 0.6823, 0.7812, 0.5284, 0.7812, 0.6823, 0.75, 0.6823, 0.75, 0.5284, 0.7812, 0.6823, 0.7812, 0.8798, 0.75, 0.8798, 0.75, 0.6823, 0.8125, 0.5284, 0.8125, 0.6823, 0.7812, 0.6823, 0.7812, 0.5284, 0.8125, 0.6823, 0.8125, 0.8798, 0.7812, 0.8798, 0.7812, 0.6823, 0.8438, 0.5284, 0.8438, 0.6823, 0.8125, 0.6823, 0.8125, 0.5284, 0.8438, 0.6823, 0.8437, 0.8798, 0.8125, 0.8798, 0.8125, 0.6823, 0.875, 0.5284, 0.875, 0.6823, 0.8438, 0.6823, 0.8438, 0.5284, 0.875, 0.6823, 0.875, 0.8798, 0.8437, 0.8798, 0.8438, 0.6823, 0.9062, 0.5284, 0.9062, 0.6823, 0.875, 0.6823, 0.875, 0.5284, 0.9062, 0.6823, 0.9062, 0.8798, 0.875, 0.8798, 0.875, 0.6823, 0.9375, 0.5284, 0.9375, 0.6823, 0.9062, 0.6823, 0.9062, 0.5284, 0.9375, 0.6823, 0.9375, 0.8798, 0.9062, 0.8798, 0.9062, 0.6823, 0.9688, 0.5284, 0.9687, 0.6823, 0.9375, 0.6823, 0.9375, 0.5284, 0.9687, 0.6823, 0.9688, 0.8798, 0.9375, 0.8798, 0.9375, 0.6823, 1.0, 0.5284, 1.002, 0.6823, 0.9687, 0.6823, 0.9688, 0.5284, 1.002, 0.6823, 1.002, 0.8798, 0.9688, 0.8798, 0.9687, 0.6823, 0.5, 0.6823, 0.5, 0.8798, 0.4688, 0.8798, 0.4688, 0.6823, 0.5312, 0.6823, 0.5312, 0.8798, 0.5, 0.8798, 0.5, 0.6823, 0.4687, 0.7099, 0.4688, 0.7099, 0.5312, 0.7099, 0.5312, 0.7099, 0.5, 0.8798, 0.4688, 0.8798, 0.4688, 0.8798, 0.5, 0.8798, 0.5, 0.6823, 0.5312, 0.6823, 0.5312, 0.6823, 0.5, 0.6823, 0.4688, 0.6823, 0.5, 0.6823, 0.5, 0.6823, 0.4688, 0.6823, 0.5312, 0.8523, 0.5312, 0.7099, 0.5312, 0.6823, 0.5312, 0.8798, 0.4688, 0.7099, 0.4687, 0.7099, 0.4688, 0.6823, 0.4688, 0.6823, 0.4687, 0.7099, 0.4688, 0.8523, 0.4688, 0.8798, 0.4688, 0.6823, 0.5312, 0.7099, 0.5312, 0.8523, 0.5312, 0.8798, 0.5312, 0.6823, 0.4688, 0.8523, 0.4688, 0.7099, 0.4688, 0.6823, 0.4688, 0.8798, 0.4688, 0.8523, 0.4688, 0.8523, 0.4688, 0.8798, 0.4688, 0.8798, 0.5312, 0.8523, 0.5312, 0.8523, 0.5312, 0.8798, 0.5312, 0.8798, 0.5312, 0.7099, 0.5312, 0.7099, 0.5312, 0.6823, 0.5312, 0.6823, 0.4688, 0.8523, 0.4688, 0.8523, 0.5312, 0.8523, 0.5312, 0.8523, 0.4688, 0.8523, 0.4687, 0.7099, 0.5312, 0.7099, 0.5312, 0.8523, 0.03125, 0.8798, 0.03125, 0.9974, -3.936e-05, 0.9974, -0.001811, 0.8798, 0.0625, 0.8798, 0.0625, 0.9974, 0.03125, 0.9974, 0.03125, 0.8798, 0.09375, 0.8798, 0.09375, 0.9974, 0.0625, 0.9974, 0.0625, 0.8798, 0.125, 0.8798, 0.125, 0.9974, 0.09375, 0.9974, 0.09375, 0.8798, 0.1562, 0.8798, 0.1562, 0.9974, 0.125, 0.9974, 0.125, 0.8798, 0.1875, 0.8798, 0.1875, 0.9974, 0.1562, 0.9974, 0.1562, 0.8798, 0.2188, 0.8798, 0.2188, 0.9974, 0.1875, 0.9974, 0.1875, 0.8798, 0.25, 0.8798, 0.25, 0.9974, 0.2188, 0.9974, 0.2188, 0.8798, 0.2812, 0.8798, 0.2812, 0.9974, 0.25, 0.9974, 0.25, 0.8798, 0.3125, 0.8798, 0.3125, 0.9974, 0.2812, 0.9974, 0.2812, 0.8798, 0.3438, 0.8798, 0.3438, 0.9974, 0.3125, 0.9974, 0.3125, 0.8798, 0.375, 0.8798, 0.375, 0.9974, 0.3438, 0.9974, 0.3438, 0.8798, 0.4062, 0.8798, 0.4062, 0.9974, 0.375, 0.9974, 0.375, 0.8798, 0.4375, 0.8798, 0.4375, 0.9974, 0.4062, 0.9974, 0.4062, 0.8798, 0.4688, 0.8798, 0.4688, 0.9974, 0.4375, 0.9974, 0.4375, 0.8798, 0.5, 0.8798, 0.5, 0.9974, 0.4688, 0.9974, 0.4688, 0.8798, 0.5312, 0.8798, 0.5312, 0.9974, 0.5, 0.9974, 0.5, 0.8798, 0.5625, 0.8798, 0.5625, 0.9974, 0.5312, 0.9974, 0.5312, 0.8798, 0.5938, 0.8798, 0.5938, 0.9974, 0.5625, 0.9974, 0.5625, 0.8798, 0.625, 0.8798, 0.625, 0.9974, 0.5938, 0.9974, 0.5938, 0.8798, 0.6562, 0.8798, 0.6562, 0.9974, 0.625, 0.9974, 0.625, 0.8798, 0.6875, 0.8798, 0.6875, 0.9974, 0.6562, 0.9974, 0.6562, 0.8798, 0.7188, 0.8798, 0.7188, 0.9974, 0.6875, 0.9974, 0.6875, 0.8798, 0.75, 0.8798, 0.75, 0.9974, 0.7188, 0.9974, 0.7188, 0.8798, 0.7812, 0.8798, 0.7812, 0.9974, 0.75, 0.9974, 0.75, 0.8798, 0.8125, 0.8798, 0.8125, 0.9974, 0.7812, 0.9974, 0.7812, 0.8798, 0.8437, 0.8798, 0.8438, 0.9974, 0.8125, 0.9974, 0.8125, 0.8798, 0.875, 0.8798, 0.875, 0.9974, 0.8438, 0.9974, 0.8437, 0.8798, 0.9062, 0.8798, 0.9062, 0.9974, 0.875, 0.9974, 0.875, 0.8798, 0.9375, 0.8798, 0.9375, 0.9974, 0.9062, 0.9974, 0.9062, 0.8798, 0.9688, 0.8798, 0.9687, 0.9974, 0.9375, 0.9974, 0.9375, 0.8798, 1.002, 0.8798, 1.0, 0.9974, 0.9687, 0.9974, 0.9688, 0.8798, 1.0, 0.5, 1.0, 0.5284, 0.9688, 0.5284, 0.9688, 0.5, 0.9688, 0.5, 0.9688, 0.5284, 0.9375, 0.5284, 0.9375, 0.5, 0.9375, 0.5, 0.9375, 0.5284, 0.9062, 0.5284, 0.9062, 0.5, 0.9062, 0.5, 0.9062, 0.5284, 0.875, 0.5284, 0.875, 0.5, 0.875, 0.5, 0.875, 0.5284, 0.8438, 0.5284, 0.8438, 0.5, 0.8438, 0.5, 0.8438, 0.5284, 0.8125, 0.5284, 0.8125, 0.5, 0.8125, 0.5, 0.8125, 0.5284, 0.7812, 0.5284, 0.7812, 0.5, 0.7812, 0.5, 0.7812, 0.5284, 0.75, 0.5284, 0.75, 0.5, 0.75, 0.5, 0.75, 0.5284, 0.7188, 0.5284, 0.7188, 0.5, 0.7188, 0.5, 0.7188, 0.5284, 0.6875, 0.5284, 0.6875, 0.5, 0.6875, 0.5, 0.6875, 0.5284, 0.6562, 0.5284, 0.6562, 0.5, 0.6562, 0.5, 0.6562, 0.5284, 0.625, 0.5284, 0.625, 0.5, 0.625, 0.5, 0.625, 0.5284, 0.5938, 0.5284, 0.5938, 0.5, 0.5938, 0.5, 0.5938, 0.5284, 0.5625, 0.5284, 0.5625, 0.5, 0.5625, 0.5, 0.5625, 0.5284, 0.5312, 0.5284, 0.5312, 0.5, 0.5312, 0.5, 0.5312, 0.5284, 0.5, 0.5284, 0.5, 0.5, 0.5, 0.5, 0.5, 0.5284, 0.4688, 0.5284, 0.4688, 0.5, 0.4688, 0.5, 0.4688, 0.5284, 0.4375, 0.5284, 0.4375, 0.5, 0.4375, 0.5, 0.4375, 0.5284, 0.4062, 0.5284, 0.4062, 0.5, 0.4062, 0.5, 0.4062, 0.5284, 0.375, 0.5284, 0.375, 0.5, 0.375, 0.5, 0.375, 0.5284, 0.3438, 0.5284, 0.3438, 0.5, 0.3438, 0.5, 0.3438, 0.5284, 0.3125, 0.5284, 0.3125, 0.5, 0.3125, 0.5, 0.3125, 0.5284, 0.2812, 0.5284, 0.2812, 0.5, 0.2812, 0.5, 0.2812, 0.5284, 0.25, 0.5284, 0.25, 0.5, 0.25, 0.5, 0.25, 0.5284, 0.2188, 0.5284, 0.2188, 0.5, 0.2188, 0.5, 0.2188, 0.5284, 0.1875, 0.5284, 0.1875, 0.5, 0.1875, 0.5, 0.1875, 0.5284, 0.1562, 0.5284, 0.1562, 0.5, 0.1562, 0.5, 0.1562, 0.5284, 0.125, 0.5284, 0.125, 0.5, 0.125, 0.5, 0.125, 0.5284, 0.09375, 0.5284, 0.09375, 0.5, 0.09375, 0.5, 0.09375, 0.5284, 0.0625, 0.5284, 0.0625, 0.5, 0.0625, 0.5, 0.0625, 0.5284, 0.03125, 0.5284, 0.03125, 0.5, 0.03125, 0.5, 0.03125, 0.5284, -0.0003641, 0.5284, 0.0, 0.5, 0.4325, 0.2863, 0.4219, 0.3212, 0.4219, 0.3212, 0.4325, 0.2863, 0.1184, 0.1184, 0.1466, 0.09528, 0.1466, 0.09528, 0.1184, 0.1184, 0.4219, 0.3212, 0.4047, 0.3534, 0.4047, 0.3534, 0.4219, 0.3212, 0.1466, 0.09528, 0.1788, 0.07808, 0.1788, 0.07808, 0.1466, 0.09528, 0.25, 0.4361, 0.2137, 0.4325, 0.2137, 0.4325, 0.25, 0.4361, 0.4047, 0.3534, 0.3816, 0.3816, 0.3816, 0.3816, 0.4047, 0.3534, 0.1788, 0.07808, 0.2137, 0.06749, 0.2137, 0.06749, 0.1788, 0.07808, 0.2137, 0.4325, 0.1788, 0.4219, 0.1788, 0.4219, 0.2137, 0.4325, 0.3816, 0.3816, 0.3534, 0.4047, 0.3534, 0.4047, 0.3816, 0.3816, 0.2137, 0.06749, 0.25, 0.06391, 0.25, 0.06391, 0.2137, 0.06749, 0.1788, 0.4219, 0.1466, 0.4047, 0.1466, 0.4047, 0.1788, 0.4219, 0.3534, 0.4047, 0.3212, 0.4219, 0.3212, 0.4219, 0.3534, 0.4047, 0.25, 0.06391, 0.2863, 0.06749, 0.2863, 0.06749, 0.25, 0.06391, 0.1466, 0.4047, 0.1184, 0.3816, 0.1184, 0.3816, 0.1466, 0.4047, 0.3212, 0.4219, 0.2863, 0.4325, 0.2863, 0.4325, 0.3212, 0.4219, 0.2863, 0.06749, 0.3212, 0.07808, 0.3212, 0.07808, 0.2863, 0.06749, 0.1184, 0.3816, 0.09528, 0.3534, 0.09528, 0.3534, 0.1184, 0.3816, 0.2863, 0.4325, 0.25, 0.4361, 0.25, 0.4361, 0.2863, 0.4325, 0.3212, 0.07808, 0.3534, 0.09528, 0.3534, 0.09528, 0.3212, 0.07808, 0.09528, 0.3534, 0.07808, 0.3212, 0.07808, 0.3212, 0.09528, 0.3534, 0.3534, 0.09528, 0.3816, 0.1184, 0.3816, 0.1184, 0.3534, 0.09528, 0.07808, 0.3212, 0.06749, 0.2863, 0.06749, 0.2863, 0.07808, 0.3212, 0.3816, 0.1184, 0.4047, 0.1466, 0.4047, 0.1466, 0.3816, 0.1184, 0.06749, 0.2863, 0.06391, 0.25, 0.06391, 0.25, 0.06749, 0.2863, 0.4047, 0.1466, 0.4219, 0.1788, 0.4219, 0.1788, 0.4047, 0.1466, 0.06391, 0.25, 0.06749, 0.2137, 0.06749, 0.2137, 0.06391, 0.25, 0.4219, 0.1788, 0.4325, 0.2137, 0.4325, 0.2137, 0.4219, 0.1788, 0.06749, 0.2137, 0.07808, 0.1788, 0.07808, 0.1788, 0.06749, 0.2137, 0.4325, 0.2137, 0.4361, 0.25, 0.4361, 0.25, 0.4325, 0.2137, 0.07808, 0.1788, 0.09528, 0.1466, 0.09528, 0.1466, 0.07808, 0.1788, 0.4361, 0.25, 0.4325, 0.2863, 0.4325, 0.2863, 0.4361, 0.25, 0.09528, 0.1466, 0.1184, 0.1184, 0.1184, 0.1184, 0.09528, 0.1466])
me_cylinder.update()

# ---- objects
ob_light = bpy.data.objects.new('Light', light_light)
ob_camera = bpy.data.objects.new('Camera', cam_camera)
ob_cylinder = bpy.data.objects.new('Cylinder', me_cylinder)

# ---- transforms, parenting, visibility, modifiers, constraints
ob_light.location = (4.076, 1.005, 5.904)
ob_light.rotation_euler = (0.6503, 0.05522, 1.866)
ob_light.lock_rotations_4d = False
ob_light.empty_display_type = 'ARROWS'
ob_light.color = (0.0, 0.0, 0.0, 0.0)
ob_light.lineart.crease_threshold = 0.0
ob_camera.location = (7.359, -6.926, 4.958)
ob_camera.rotation_euler = (1.109, 0.0, 0.8149)
ob_camera.lock_rotations_4d = False
ob_camera.empty_display_type = 'ARROWS'
ob_camera.color = (0.0, 0.0, 0.0, 0.0)
ob_camera.display_type = 'WIRE'
ob_camera.lineart.crease_threshold = 0.0
ob_cylinder.location = (0.0, 0.0, 1.186)
_m = ob_cylinder.modifiers.new('Subdivision', 'SUBSURF')
_m.levels = 4
_m.render_levels = 4

# ---- collection membership
col_collection.objects.link(ob_light)
col_collection.objects.link(ob_camera)
col_collection.objects.link(ob_cylinder)

# ---- scene / render settings (as saved in the file)
scene.camera = ob_camera
scene.frame_start = 1; scene.frame_end = 250; scene.frame_set(1)
scene.render.engine = 'BLENDER_EEVEE_NEXT'
bpy.context.view_layer.update()
